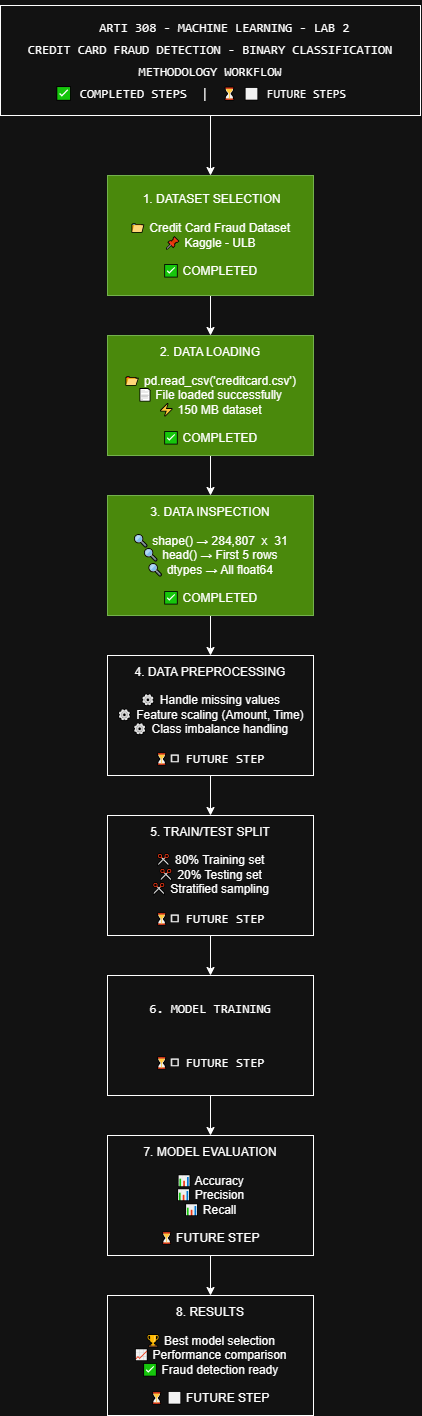

The diagram above was exported from draw.io. Its source (the exported page's mxGraphModel, read from the mxfile embedded in the PNG):
<mxGraphModel dx="2703" dy="1609" grid="1" gridSize="10" guides="1" tooltips="1" connect="1" arrows="1" fold="1" page="1" pageScale="1" pageWidth="827" pageHeight="1169" math="0" shadow="0">
  <root>
    <mxCell id="0" />
    <mxCell id="1" parent="0" />
    <mxCell id="qL8TnBa5AAZsfMs9uJf2-21" edge="1" parent="1" source="qL8TnBa5AAZsfMs9uJf2-1" style="edgeStyle=orthogonalEdgeStyle;rounded=0;orthogonalLoop=1;jettySize=auto;html=1;exitX=0.5;exitY=1;exitDx=0;exitDy=0;entryX=0.5;entryY=0;entryDx=0;entryDy=0;" target="qL8TnBa5AAZsfMs9uJf2-2">
      <mxGeometry relative="1" as="geometry" />
    </mxCell>
    <mxCell id="qL8TnBa5AAZsfMs9uJf2-1" parent="1" style="rounded=0;whiteSpace=wrap;html=1;align=center;" value="&lt;pre style=&quot;font-variant-numeric: normal; font-variant-east-asian: normal; font-variant-alternates: normal; font-size-adjust: none; font-language-override: normal; font-kerning: auto; font-optical-sizing: auto; font-feature-settings: normal; font-variation-settings: normal; font-variant-position: normal; font-variant-emoji: normal; font-stretch: normal; line-height: 22px; overflow: auto; word-break: break-all; padding: 16px; margin: 0px !important;&quot;&gt;&lt;font face=&quot;Menlo, Monaco, Consolas, Cascadia Mono, Ubuntu Mono, DejaVu Sans Mono, Liberation Mono, JetBrains Mono, Fira Code, Cousine, Roboto Mono, Courier New, Courier, sans-serif, system-ui&quot;&gt;&lt;span style=&quot;font-size: 13px; text-wrap-mode: wrap;&quot;&gt;    ARTI 308 - MACHINE LEARNING - LAB 2&lt;br&gt;CREDIT CARD FRAUD DETECTION - BINARY CLASSIFICATION&lt;br&gt;METHODOLOGY WORKFLOW&lt;br&gt; ✅ COMPLETED STEPS  |  ⏳ &lt;/span&gt;&lt;/font&gt;⬜&lt;span style=&quot;font-family: Menlo, Monaco, Consolas, &amp;quot;Cascadia Mono&amp;quot;, &amp;quot;Ubuntu Mono&amp;quot;, &amp;quot;DejaVu Sans Mono&amp;quot;, &amp;quot;Liberation Mono&amp;quot;, &amp;quot;JetBrains Mono&amp;quot;, &amp;quot;Fira Code&amp;quot;, Cousine, &amp;quot;Roboto Mono&amp;quot;, &amp;quot;Courier New&amp;quot;, Courier, sans-serif, system-ui; font-size: 13px; background-color: transparent; color: light-dark(rgb(0, 0, 0), rgb(255, 255, 255)); white-space: normal;&quot;&gt;&amp;nbsp;&lt;/span&gt;FUTURE STEPS    &lt;/pre&gt;" vertex="1">
      <mxGeometry height="110" width="420" x="204" y="50" as="geometry" />
    </mxCell>
    <mxCell id="qL8TnBa5AAZsfMs9uJf2-16" edge="1" parent="1" source="qL8TnBa5AAZsfMs9uJf2-2" style="edgeStyle=orthogonalEdgeStyle;rounded=0;orthogonalLoop=1;jettySize=auto;html=1;" target="qL8TnBa5AAZsfMs9uJf2-11">
      <mxGeometry relative="1" as="geometry" />
    </mxCell>
    <mxCell id="qL8TnBa5AAZsfMs9uJf2-2" parent="1" style="rounded=0;whiteSpace=wrap;html=1;fillColor=#60a917;fontColor=#ffffff;strokeColor=#2D7600;" value="&lt;div&gt;&lt;font style=&quot;color: light-dark(rgb(0, 0, 0), rgb(255, 255, 255));&quot;&gt;&amp;nbsp;1. DATASET SELECTION&lt;/font&gt;&lt;/div&gt;&lt;div&gt;&lt;font style=&quot;color: light-dark(rgb(0, 0, 0), rgb(255, 255, 255));&quot;&gt;&lt;br&gt;&lt;/font&gt;&lt;/div&gt;&lt;div&gt;&lt;font style=&quot;color: light-dark(rgb(0, 0, 0), rgb(255, 255, 255));&quot;&gt;📁 Credit Card Fraud Dataset&lt;/font&gt;&lt;/div&gt;&lt;div&gt;&lt;font style=&quot;color: light-dark(rgb(0, 0, 0), rgb(255, 255, 255));&quot;&gt;📌 Kaggle - ULB&lt;/font&gt;&lt;/div&gt;&lt;div&gt;&lt;font style=&quot;color: light-dark(rgb(0, 0, 0), rgb(255, 255, 255));&quot;&gt;&lt;br&gt;&lt;/font&gt;&lt;/div&gt;&lt;div&gt;&lt;font style=&quot;color: light-dark(rgb(0, 0, 0), rgb(255, 255, 255));&quot;&gt;✅ COMPLETED&lt;/font&gt;&lt;/div&gt;" vertex="1">
      <mxGeometry height="120" width="206" x="311" y="220" as="geometry" />
    </mxCell>
    <mxCell id="qL8TnBa5AAZsfMs9uJf2-17" edge="1" parent="1" source="qL8TnBa5AAZsfMs9uJf2-11" style="edgeStyle=orthogonalEdgeStyle;rounded=0;orthogonalLoop=1;jettySize=auto;html=1;entryX=0.5;entryY=0;entryDx=0;entryDy=0;" target="qL8TnBa5AAZsfMs9uJf2-12">
      <mxGeometry relative="1" as="geometry" />
    </mxCell>
    <mxCell id="qL8TnBa5AAZsfMs9uJf2-11" parent="1" style="rounded=0;whiteSpace=wrap;html=1;fillColor=#60a917;fontColor=#ffffff;strokeColor=#2D7600;" value="&lt;div&gt;&lt;font style=&quot;color: light-dark(rgb(0, 0, 0), rgb(255, 255, 255));&quot;&gt;2. DATA LOADING&lt;/font&gt;&lt;/div&gt;&lt;div&gt;&lt;font style=&quot;color: light-dark(rgb(0, 0, 0), rgb(255, 255, 255));&quot;&gt;&lt;br&gt;&lt;/font&gt;&lt;/div&gt;&lt;div&gt;&lt;font style=&quot;color: light-dark(rgb(0, 0, 0), rgb(255, 255, 255));&quot;&gt;📂 pd.read_csv('creditcard.csv')&lt;/font&gt;&lt;/div&gt;&lt;div&gt;&lt;font style=&quot;color: light-dark(rgb(0, 0, 0), rgb(255, 255, 255));&quot;&gt;📄 File loaded successfully&lt;/font&gt;&lt;/div&gt;&lt;div&gt;&lt;font style=&quot;color: light-dark(rgb(0, 0, 0), rgb(255, 255, 255));&quot;&gt;⚡ 150 MB dataset&lt;/font&gt;&lt;/div&gt;&lt;div&gt;&lt;font style=&quot;color: light-dark(rgb(0, 0, 0), rgb(255, 255, 255));&quot;&gt;&lt;br&gt;&lt;/font&gt;&lt;/div&gt;&lt;div&gt;&lt;font style=&quot;color: light-dark(rgb(0, 0, 0), rgb(255, 255, 255));&quot;&gt;✅ COMPLETED&lt;/font&gt;&lt;/div&gt;" vertex="1">
      <mxGeometry height="120" width="206" x="311" y="380" as="geometry" />
    </mxCell>
    <mxCell id="qL8TnBa5AAZsfMs9uJf2-18" edge="1" parent="1" source="qL8TnBa5AAZsfMs9uJf2-12" style="edgeStyle=orthogonalEdgeStyle;rounded=0;orthogonalLoop=1;jettySize=auto;html=1;entryX=0.5;entryY=0;entryDx=0;entryDy=0;" target="qL8TnBa5AAZsfMs9uJf2-13">
      <mxGeometry relative="1" as="geometry" />
    </mxCell>
    <mxCell id="qL8TnBa5AAZsfMs9uJf2-12" parent="1" style="rounded=0;whiteSpace=wrap;html=1;fillColor=#60a917;fontColor=#ffffff;strokeColor=#2D7600;" value="&lt;div&gt;&lt;font style=&quot;color: light-dark(rgb(0, 0, 0), rgb(255, 255, 255));&quot;&gt;3. DATA INSPECTION&lt;/font&gt;&lt;/div&gt;&lt;div&gt;&lt;font style=&quot;color: light-dark(rgb(0, 0, 0), rgb(255, 255, 255));&quot;&gt;&lt;br&gt;&lt;/font&gt;&lt;/div&gt;&lt;div&gt;&lt;font style=&quot;color: light-dark(rgb(0, 0, 0), rgb(255, 255, 255));&quot;&gt;🔍 shape() → 284,807&amp;nbsp; x&amp;nbsp; 31&lt;/font&gt;&lt;/div&gt;&lt;div&gt;&lt;font style=&quot;color: light-dark(rgb(0, 0, 0), rgb(255, 255, 255));&quot;&gt;🔍 head() → First 5 rows&lt;/font&gt;&lt;/div&gt;&lt;div&gt;&lt;font style=&quot;color: light-dark(rgb(0, 0, 0), rgb(255, 255, 255));&quot;&gt;🔍 dtypes → All float64&lt;/font&gt;&lt;/div&gt;&lt;div&gt;&lt;font style=&quot;color: light-dark(rgb(0, 0, 0), rgb(255, 255, 255));&quot;&gt;&lt;br&gt;&lt;/font&gt;&lt;/div&gt;&lt;div&gt;&lt;font style=&quot;color: light-dark(rgb(0, 0, 0), rgb(255, 255, 255));&quot;&gt;✅ COMPLETED&lt;/font&gt;&lt;/div&gt;" vertex="1">
      <mxGeometry height="120" width="206" x="311" y="540" as="geometry" />
    </mxCell>
    <mxCell id="qL8TnBa5AAZsfMs9uJf2-19" edge="1" parent="1" source="qL8TnBa5AAZsfMs9uJf2-13" style="edgeStyle=orthogonalEdgeStyle;rounded=0;orthogonalLoop=1;jettySize=auto;html=1;" target="qL8TnBa5AAZsfMs9uJf2-14">
      <mxGeometry relative="1" as="geometry" />
    </mxCell>
    <mxCell id="qL8TnBa5AAZsfMs9uJf2-13" parent="1" style="rounded=0;whiteSpace=wrap;html=1;" value="&lt;div&gt;&lt;font style=&quot;color: light-dark(rgb(0, 0, 0), rgb(255, 255, 255));&quot;&gt;4. DATA PREPROCESSING&lt;/font&gt;&lt;/div&gt;&lt;div&gt;&lt;font style=&quot;color: light-dark(rgb(0, 0, 0), rgb(255, 255, 255));&quot;&gt;&lt;br&gt;&lt;/font&gt;&lt;/div&gt;&lt;div&gt;&lt;font style=&quot;color: light-dark(rgb(0, 0, 0), rgb(255, 255, 255));&quot;&gt;⚙ Handle missing values&lt;/font&gt;&lt;/div&gt;&lt;div&gt;&lt;font style=&quot;color: light-dark(rgb(0, 0, 0), rgb(255, 255, 255));&quot;&gt;⚙ Feature scaling (Amount, Time)&lt;/font&gt;&lt;/div&gt;&lt;div&gt;&lt;font style=&quot;color: light-dark(rgb(0, 0, 0), rgb(255, 255, 255));&quot;&gt;⚙ Class imbalance handling&lt;/font&gt;&lt;/div&gt;&lt;div&gt;&lt;font style=&quot;color: light-dark(rgb(0, 0, 0), rgb(255, 255, 255));&quot;&gt;&lt;br&gt;&lt;/font&gt;&lt;/div&gt;&lt;div&gt;&lt;font style=&quot;&quot;&gt;&lt;font style=&quot;color: light-dark(rgb(15, 17, 21), rgb(0, 0, 0));&quot;&gt;⏳&amp;nbsp;&lt;/font&gt;&lt;/font&gt;&lt;span style=&quot;font-family: Menlo, Monaco, Consolas, &amp;quot;Cascadia Mono&amp;quot;, &amp;quot;Ubuntu Mono&amp;quot;, &amp;quot;DejaVu Sans Mono&amp;quot;, &amp;quot;Liberation Mono&amp;quot;, &amp;quot;JetBrains Mono&amp;quot;, &amp;quot;Fira Code&amp;quot;, Cousine, &amp;quot;Roboto Mono&amp;quot;, &amp;quot;Courier New&amp;quot;, Courier, sans-serif, system-ui; font-size: 13px; background-color: transparent; color: light-dark(rgb(0, 0, 0), rgb(255, 255, 255));&quot;&gt;⬜ FUTURE STEP&lt;/span&gt;&lt;/div&gt;" vertex="1">
      <mxGeometry height="120" width="206" x="311" y="700" as="geometry" />
    </mxCell>
    <mxCell id="qL8TnBa5AAZsfMs9uJf2-20" edge="1" parent="1" source="qL8TnBa5AAZsfMs9uJf2-14" style="edgeStyle=orthogonalEdgeStyle;rounded=0;orthogonalLoop=1;jettySize=auto;html=1;exitX=0.5;exitY=1;exitDx=0;exitDy=0;entryX=0.5;entryY=0;entryDx=0;entryDy=0;" target="qL8TnBa5AAZsfMs9uJf2-15">
      <mxGeometry relative="1" as="geometry" />
    </mxCell>
    <mxCell id="qL8TnBa5AAZsfMs9uJf2-14" parent="1" style="rounded=0;whiteSpace=wrap;html=1;" value="&lt;div&gt;5. TRAIN/TEST SPLIT&lt;/div&gt;&lt;div&gt;&lt;br&gt;&lt;/div&gt;&lt;div&gt;✂ 80% Training set&lt;/div&gt;&lt;div&gt;✂ 20% Testing set&lt;/div&gt;&lt;div&gt;✂ Stratified sampling&lt;/div&gt;&lt;div&gt;&lt;br&gt;&lt;/div&gt;&lt;div&gt;&lt;font style=&quot;color: light-dark(rgb(15, 17, 21), rgb(0, 0, 0));&quot;&gt;⏳&amp;nbsp;&lt;/font&gt;&lt;span style=&quot;color: light-dark(rgb(0, 0, 0), rgb(255, 255, 255)); background-color: transparent; font-family: Menlo, Monaco, Consolas, &amp;quot;Cascadia Mono&amp;quot;, &amp;quot;Ubuntu Mono&amp;quot;, &amp;quot;DejaVu Sans Mono&amp;quot;, &amp;quot;Liberation Mono&amp;quot;, &amp;quot;JetBrains Mono&amp;quot;, &amp;quot;Fira Code&amp;quot;, Cousine, &amp;quot;Roboto Mono&amp;quot;, &amp;quot;Courier New&amp;quot;, Courier, sans-serif, system-ui; font-size: 13px;&quot;&gt;⬜ FUTURE STEP&lt;/span&gt;&lt;/div&gt;" vertex="1">
      <mxGeometry height="120" width="206" x="311" y="860" as="geometry" />
    </mxCell>
    <mxCell id="qL8TnBa5AAZsfMs9uJf2-24" edge="1" parent="1" source="qL8TnBa5AAZsfMs9uJf2-15" style="edgeStyle=orthogonalEdgeStyle;rounded=0;orthogonalLoop=1;jettySize=auto;html=1;" target="qL8TnBa5AAZsfMs9uJf2-22">
      <mxGeometry relative="1" as="geometry" />
    </mxCell>
    <mxCell id="qL8TnBa5AAZsfMs9uJf2-15" parent="1" style="rounded=0;whiteSpace=wrap;html=1;align=center;" value="&lt;pre style=&quot;font-variant-numeric: normal; font-variant-east-asian: normal; font-variant-alternates: normal; font-size-adjust: none; font-language-override: normal; font-kerning: auto; font-optical-sizing: auto; font-feature-settings: normal; font-variation-settings: normal; font-variant-position: normal; font-variant-emoji: normal; font-stretch: normal; font-size: 13px; line-height: 22px; font-family: Menlo, Monaco, Consolas, &amp;quot;Cascadia Mono&amp;quot;, &amp;quot;Ubuntu Mono&amp;quot;, &amp;quot;DejaVu Sans Mono&amp;quot;, &amp;quot;Liberation Mono&amp;quot;, &amp;quot;JetBrains Mono&amp;quot;, &amp;quot;Fira Code&amp;quot;, Cousine, &amp;quot;Roboto Mono&amp;quot;, &amp;quot;Courier New&amp;quot;, Courier, sans-serif, system-ui; overflow: auto; text-wrap-mode: wrap; word-break: break-all; padding: 16px; margin: 0px !important;&quot;&gt;&lt;font style=&quot;color: light-dark(rgb(15, 17, 21), rgb(255, 255, 255));&quot;&gt;6. MODEL TRAINING&lt;/font&gt;&lt;/pre&gt;&lt;pre style=&quot;font-variant-numeric: normal; font-variant-east-asian: normal; font-variant-alternates: normal; font-size-adjust: none; font-language-override: normal; font-kerning: auto; font-optical-sizing: auto; font-feature-settings: normal; font-variation-settings: normal; font-variant-position: normal; font-variant-emoji: normal; font-stretch: normal; font-size: 13px; line-height: 22px; font-family: Menlo, Monaco, Consolas, &amp;quot;Cascadia Mono&amp;quot;, &amp;quot;Ubuntu Mono&amp;quot;, &amp;quot;DejaVu Sans Mono&amp;quot;, &amp;quot;Liberation Mono&amp;quot;, &amp;quot;JetBrains Mono&amp;quot;, &amp;quot;Fira Code&amp;quot;, Cousine, &amp;quot;Roboto Mono&amp;quot;, &amp;quot;Courier New&amp;quot;, Courier, sans-serif, system-ui; overflow: auto; text-wrap-mode: wrap; word-break: break-all; padding: 16px; margin: 0px !important;&quot;&gt;&lt;font style=&quot;color: light-dark(rgb(15, 17, 21), rgb(255, 255, 255));&quot;&gt;&lt;font style=&quot;font-family: Helvetica; font-size: 12px; white-space-collapse: collapse; color: light-dark(rgb(15, 17, 21), rgb(0, 0, 0));&quot;&gt;⏳&amp;nbsp;&lt;/font&gt;&lt;span style=&quot;color: light-dark(rgb(0, 0, 0), rgb(255, 255, 255)); white-space-collapse: collapse; background-color: transparent;&quot;&gt;⬜ FUTURE STEP&lt;/span&gt;&lt;/font&gt;&lt;/pre&gt;" vertex="1">
      <mxGeometry height="120" width="206" x="311" y="1020" as="geometry" />
    </mxCell>
    <mxCell id="qL8TnBa5AAZsfMs9uJf2-25" edge="1" parent="1" source="qL8TnBa5AAZsfMs9uJf2-22" style="edgeStyle=orthogonalEdgeStyle;rounded=0;orthogonalLoop=1;jettySize=auto;html=1;entryX=0.5;entryY=0;entryDx=0;entryDy=0;" target="qL8TnBa5AAZsfMs9uJf2-23">
      <mxGeometry relative="1" as="geometry" />
    </mxCell>
    <mxCell id="qL8TnBa5AAZsfMs9uJf2-22" parent="1" style="rounded=0;whiteSpace=wrap;html=1;" value="&lt;div&gt;7. MODEL EVALUATION&lt;/div&gt;&lt;div&gt;&lt;br&gt;&lt;/div&gt;&lt;div&gt;📊 Accuracy&lt;/div&gt;&lt;div&gt;📊 Precision&lt;/div&gt;&lt;div&gt;📊 Recall&lt;/div&gt;&lt;div&gt;&lt;br&gt;&lt;/div&gt;&lt;div&gt;⏳ FUTURE STEP&lt;/div&gt;" vertex="1">
      <mxGeometry height="120" width="206" x="311" y="1180" as="geometry" />
    </mxCell>
    <mxCell id="qL8TnBa5AAZsfMs9uJf2-23" parent="1" style="rounded=0;whiteSpace=wrap;html=1;" value="8. RESULTS&lt;br&gt;&lt;br&gt;🏆 Best model selection&lt;br&gt;📈 Performance comparison&lt;br&gt;✅ Fraud detection ready&lt;br&gt;&lt;br&gt;⏳ ⬜ FUTURE STEP" vertex="1">
      <mxGeometry height="120" width="206" x="311" y="1340" as="geometry" />
    </mxCell>
  </root>
</mxGraphModel>